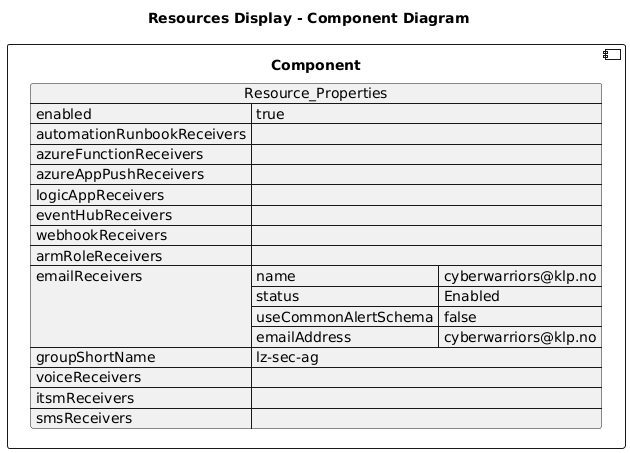

The diagram above was rendered by PlantUML. Its source (embedded in the PNG):
@startuml

title Resources Display - Component Diagram

component Component {

json  Resource_Properties {
  "enabled": true,
  "automationRunbookReceivers": [],
  "azureFunctionReceivers": [],
  "azureAppPushReceivers": [],
  "logicAppReceivers": [],
  "eventHubReceivers": [],
  "webhookReceivers": [],
  "armRoleReceivers": [],
  "emailReceivers": [
    {
      "name": "cyberwarriors@klp.no",
      "status": "Enabled",
      "useCommonAlertSchema": false,
      "emailAddress": "cyberwarriors@klp.no"
    }
  ],
  "groupShortName": "lz-sec-ag",
  "voiceReceivers": [],
  "itsmReceivers": [],
  "smsReceivers": []
}
}
@enduml